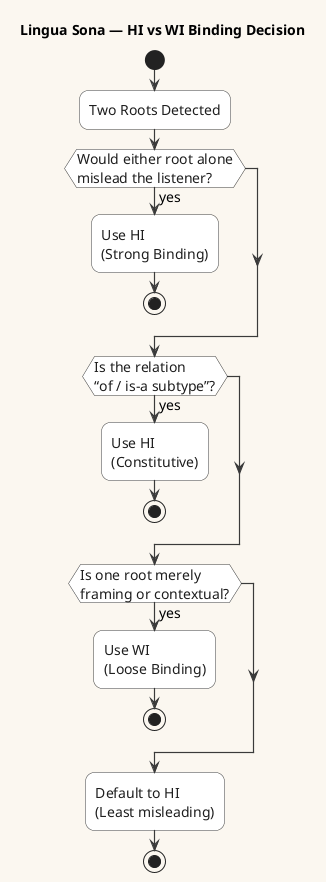

The diagram above was rendered by PlantUML. Its source (embedded in the PNG):
@startuml
!include CoreStyles.puml

title Lingua Sona — HI vs WI Binding Decision

start

:Two Roots Detected;

if (Would either root alone\nmislead the listener?) then (yes)
  :Use HI\n(Strong Binding);
  stop
endif

if (Is the relation\n“of / is-a subtype”?) then (yes)
  :Use HI\n(Constitutive);
  stop
endif

if (Is one root merely\nframing or contextual?) then (yes)
  :Use WI\n(Loose Binding);
  stop
endif

:Default to HI\n(Least misleading);

stop
@enduml